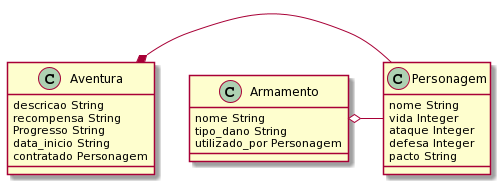

The diagram above was rendered by PlantUML. Its source (embedded in the PNG):
@startuml
class Personagem {
    nome String
    vida Integer
    ataque Integer
    defesa Integer
    pacto String
}

class Armamento{
    nome String
    tipo_dano String
    utilizado_por Personagem
}
class Aventura{
    descricao String
    recompensa String
    Progresso String
    data_inicio String
    contratado Personagem
}

Aventura *- Personagem
Armamento o- Personagem
@enduml